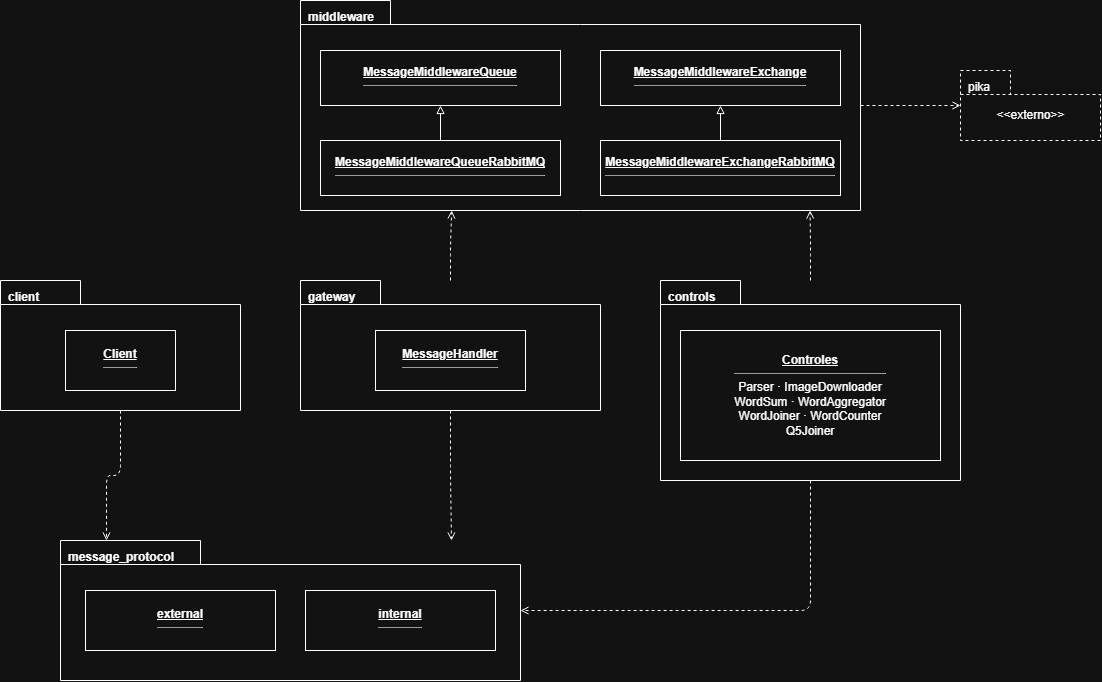

The diagram above was exported from draw.io. Its source (the exported page's mxGraphModel, read from the mxfile embedded in the PNG):
<mxGraphModel dx="1704" dy="895" grid="1" gridSize="10" guides="1" tooltips="1" connect="1" arrows="1" fold="1" page="1" pageScale="1" pageWidth="827" pageHeight="1169" math="0" shadow="0">
  <root>
    <mxCell id="0" />
    <mxCell id="1" parent="0" />
    <mxCell id="4bvIlx3qVt2dZXESPMnR-76" parent="1" style="shape=folder;fontStyle=1;tabWidth=90;tabHeight=24;tabPosition=left;html=1;whiteSpace=wrap;align=left;spacingLeft=6;verticalAlign=top;spacingTop=3;" value="middleware" vertex="1">
      <mxGeometry height="210" width="560" x="340" y="40" as="geometry" />
    </mxCell>
    <mxCell id="4bvIlx3qVt2dZXESPMnR-77" parent="4bvIlx3qVt2dZXESPMnR-76" style="html=1;whiteSpace=wrap;align=center;" value="&lt;u&gt;&lt;b&gt;MessageMiddlewareQueue&lt;/b&gt;&lt;/u&gt;&lt;hr size=&quot;1&quot;&gt;" vertex="1">
      <mxGeometry height="55" width="240" x="20" y="50" as="geometry" />
    </mxCell>
    <mxCell id="4bvIlx3qVt2dZXESPMnR-78" parent="4bvIlx3qVt2dZXESPMnR-76" style="html=1;whiteSpace=wrap;align=center;" value="&lt;u&gt;&lt;b&gt;MessageMiddlewareExchange&lt;/b&gt;&lt;/u&gt;&lt;hr size=&quot;1&quot;&gt;" vertex="1">
      <mxGeometry height="55" width="240" x="300" y="50" as="geometry" />
    </mxCell>
    <mxCell id="4bvIlx3qVt2dZXESPMnR-79" parent="4bvIlx3qVt2dZXESPMnR-76" style="html=1;whiteSpace=wrap;align=center;" value="&lt;u&gt;&lt;b&gt;MessageMiddlewareQueueRabbitMQ&lt;/b&gt;&lt;/u&gt;&lt;hr size=&quot;1&quot;&gt;" vertex="1">
      <mxGeometry height="55" width="240" x="20" y="140" as="geometry" />
    </mxCell>
    <mxCell id="4bvIlx3qVt2dZXESPMnR-80" parent="4bvIlx3qVt2dZXESPMnR-76" style="html=1;whiteSpace=wrap;align=center;" value="&lt;u&gt;&lt;b&gt;MessageMiddlewareExchangeRabbitMQ&lt;/b&gt;&lt;/u&gt;&lt;hr size=&quot;1&quot;&gt;" vertex="1">
      <mxGeometry height="55" width="240" x="300" y="140" as="geometry" />
    </mxCell>
    <mxCell id="4bvIlx3qVt2dZXESPMnR-81" edge="1" parent="1" source="4bvIlx3qVt2dZXESPMnR-79" style="edgeStyle=orthogonalEdgeStyle;html=1;endArrow=block;endFill=0;" target="4bvIlx3qVt2dZXESPMnR-77">
      <mxGeometry relative="1" as="geometry" />
    </mxCell>
    <mxCell id="4bvIlx3qVt2dZXESPMnR-82" edge="1" parent="1" source="4bvIlx3qVt2dZXESPMnR-80" style="edgeStyle=orthogonalEdgeStyle;html=1;endArrow=block;endFill=0;" target="4bvIlx3qVt2dZXESPMnR-78">
      <mxGeometry relative="1" as="geometry" />
    </mxCell>
    <mxCell id="4bvIlx3qVt2dZXESPMnR-83" parent="1" style="shape=folder;tabWidth=50;tabHeight=24;tabPosition=left;html=1;whiteSpace=wrap;dashed=1;align=left;spacingLeft=6;verticalAlign=top;spacingTop=3;" value="pika" vertex="1">
      <mxGeometry height="70" width="140" x="1000" y="110" as="geometry" />
    </mxCell>
    <mxCell id="4bvIlx3qVt2dZXESPMnR-84" parent="4bvIlx3qVt2dZXESPMnR-83" style="text;html=1;align=center;verticalAlign=middle;" value="&amp;lt;&amp;lt;externo&amp;gt;&amp;gt;" vertex="1">
      <mxGeometry height="30" width="100" x="20" y="30" as="geometry" />
    </mxCell>
    <mxCell id="4bvIlx3qVt2dZXESPMnR-85" parent="1" style="shape=folder;fontStyle=1;tabWidth=80;tabHeight=24;tabPosition=left;html=1;whiteSpace=wrap;align=left;spacingLeft=6;verticalAlign=top;spacingTop=3;" value="client" vertex="1">
      <mxGeometry height="130" width="240" x="40" y="320" as="geometry" />
    </mxCell>
    <mxCell id="4bvIlx3qVt2dZXESPMnR-86" parent="4bvIlx3qVt2dZXESPMnR-85" style="html=1;whiteSpace=wrap;align=center;" value="&lt;u&gt;&lt;b&gt;Client&lt;/b&gt;&lt;/u&gt;&lt;hr size=&quot;1&quot;&gt;" vertex="1">
      <mxGeometry height="60" width="110" x="65" y="50" as="geometry" />
    </mxCell>
    <mxCell id="4bvIlx3qVt2dZXESPMnR-87" parent="1" style="shape=folder;fontStyle=1;tabWidth=80;tabHeight=24;tabPosition=left;html=1;whiteSpace=wrap;align=left;spacingLeft=6;verticalAlign=top;spacingTop=3;" value="gateway" vertex="1">
      <mxGeometry height="130" width="300" x="340" y="320" as="geometry" />
    </mxCell>
    <mxCell id="4bvIlx3qVt2dZXESPMnR-88" parent="4bvIlx3qVt2dZXESPMnR-87" style="html=1;whiteSpace=wrap;align=center;" value="&lt;u&gt;&lt;b&gt;MessageHandler&lt;/b&gt;&lt;/u&gt;&lt;hr size=&quot;1&quot;&gt;" vertex="1">
      <mxGeometry height="60" width="150" x="75" y="50" as="geometry" />
    </mxCell>
    <mxCell id="4bvIlx3qVt2dZXESPMnR-89" parent="1" style="shape=folder;fontStyle=1;tabWidth=80;tabHeight=24;tabPosition=left;html=1;whiteSpace=wrap;align=left;spacingLeft=6;verticalAlign=top;spacingTop=3;" value="controls" vertex="1">
      <mxGeometry height="200" width="300" x="700" y="320" as="geometry" />
    </mxCell>
    <mxCell id="4bvIlx3qVt2dZXESPMnR-90" parent="4bvIlx3qVt2dZXESPMnR-89" style="html=1;whiteSpace=wrap;align=center;" value="&lt;u&gt;&lt;b&gt;Controles&lt;/b&gt;&lt;/u&gt;&lt;hr size=&quot;1&quot;&gt;Parser · ImageDownloader&lt;br&gt;WordSum · WordAggregator&lt;br&gt;WordJoiner · WordCounter&lt;br&gt;Q5Joiner" vertex="1">
      <mxGeometry height="130" width="260" x="20" y="50" as="geometry" />
    </mxCell>
    <mxCell id="4bvIlx3qVt2dZXESPMnR-91" parent="1" style="shape=folder;fontStyle=1;tabWidth=140;tabHeight=24;tabPosition=left;html=1;whiteSpace=wrap;align=left;spacingLeft=6;verticalAlign=top;spacingTop=3;" value="message_protocol" vertex="1">
      <mxGeometry height="140" width="460" x="100" y="580" as="geometry" />
    </mxCell>
    <mxCell id="4bvIlx3qVt2dZXESPMnR-92" parent="4bvIlx3qVt2dZXESPMnR-91" style="html=1;whiteSpace=wrap;align=center;" value="&lt;u&gt;&lt;b&gt;external&lt;/b&gt;&lt;/u&gt;&lt;hr size=&quot;1&quot;&gt;" vertex="1">
      <mxGeometry height="60" width="190" x="25" y="50" as="geometry" />
    </mxCell>
    <mxCell id="4bvIlx3qVt2dZXESPMnR-93" parent="4bvIlx3qVt2dZXESPMnR-91" style="html=1;whiteSpace=wrap;align=center;" value="&lt;u&gt;&lt;b&gt;internal&lt;/b&gt;&lt;/u&gt;&lt;hr size=&quot;1&quot;&gt;" vertex="1">
      <mxGeometry height="60" width="190" x="245" y="50" as="geometry" />
    </mxCell>
    <mxCell id="4bvIlx3qVt2dZXESPMnR-94" edge="1" parent="1" source="4bvIlx3qVt2dZXESPMnR-85" style="edgeStyle=orthogonalEdgeStyle;html=1;endArrow=open;dashed=1;exitX=0.5;exitY=1;entryX=0.1;entryY=0;" target="4bvIlx3qVt2dZXESPMnR-91">
      <mxGeometry relative="1" as="geometry" />
    </mxCell>
    <mxCell id="4bvIlx3qVt2dZXESPMnR-95" edge="1" parent="1" source="4bvIlx3qVt2dZXESPMnR-87" style="edgeStyle=orthogonalEdgeStyle;html=1;endArrow=open;dashed=1;exitX=0.5;exitY=1;entryX=0.85;entryY=0;" target="4bvIlx3qVt2dZXESPMnR-91">
      <mxGeometry relative="1" as="geometry" />
    </mxCell>
    <mxCell id="4bvIlx3qVt2dZXESPMnR-96" edge="1" parent="1" source="4bvIlx3qVt2dZXESPMnR-89" style="edgeStyle=orthogonalEdgeStyle;html=1;endArrow=open;dashed=1;exitX=0.5;exitY=1;entryX=1;entryY=0.5;" target="4bvIlx3qVt2dZXESPMnR-91">
      <mxGeometry relative="1" as="geometry" />
    </mxCell>
    <mxCell id="4bvIlx3qVt2dZXESPMnR-97" edge="1" parent="1" source="4bvIlx3qVt2dZXESPMnR-87" style="edgeStyle=orthogonalEdgeStyle;html=1;endArrow=open;dashed=1;exitX=0.5;exitY=0;entryX=0.27;entryY=1;" target="4bvIlx3qVt2dZXESPMnR-76">
      <mxGeometry relative="1" as="geometry" />
    </mxCell>
    <mxCell id="4bvIlx3qVt2dZXESPMnR-98" edge="1" parent="1" source="4bvIlx3qVt2dZXESPMnR-89" style="edgeStyle=orthogonalEdgeStyle;html=1;endArrow=open;dashed=1;exitX=0.5;exitY=0;entryX=0.91;entryY=1;" target="4bvIlx3qVt2dZXESPMnR-76">
      <mxGeometry relative="1" as="geometry" />
    </mxCell>
    <mxCell id="4bvIlx3qVt2dZXESPMnR-99" edge="1" parent="1" source="4bvIlx3qVt2dZXESPMnR-76" style="edgeStyle=orthogonalEdgeStyle;html=1;endArrow=open;dashed=1;exitX=1;exitY=0.5;entryX=0;entryY=0.5;" target="4bvIlx3qVt2dZXESPMnR-83">
      <mxGeometry relative="1" as="geometry" />
    </mxCell>
  </root>
</mxGraphModel>